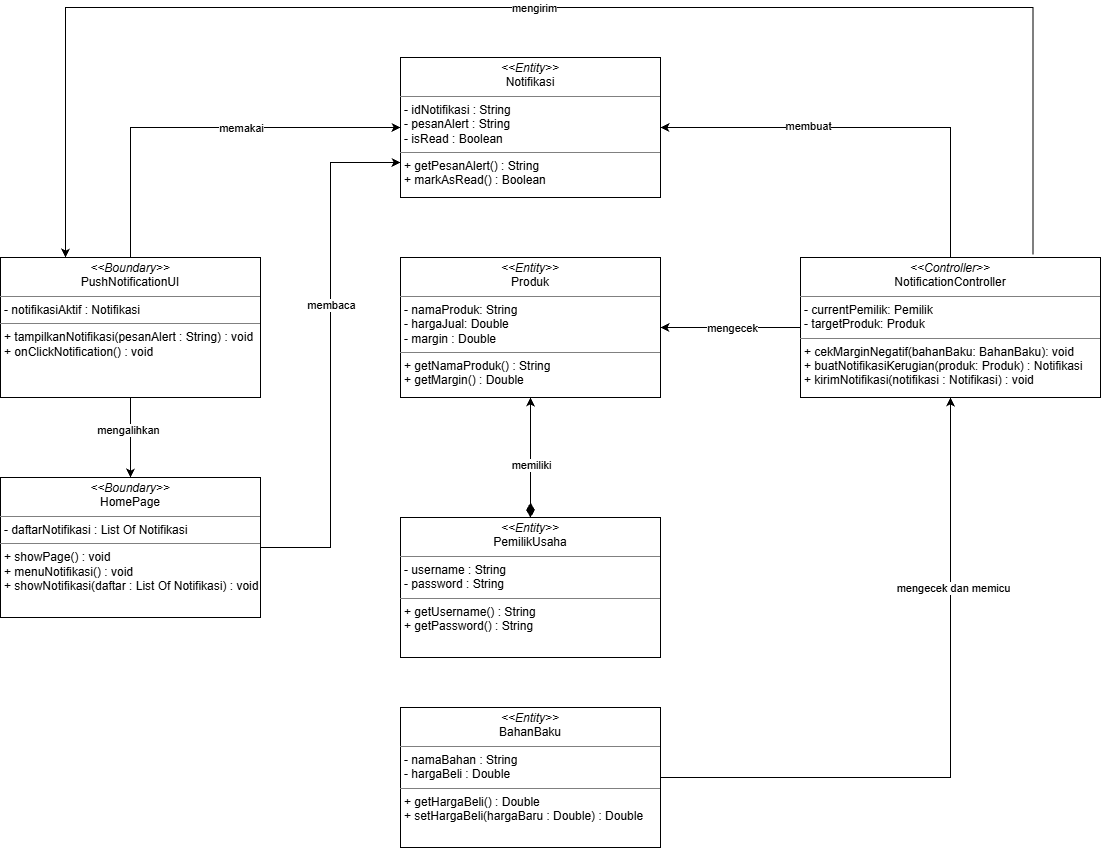

The diagram above was exported from draw.io. Its source (the exported page's mxGraphModel, read from the mxfile embedded in the PNG):
<mxGraphModel dx="1528" dy="1711" grid="1" gridSize="10" guides="1" tooltips="1" connect="1" arrows="1" fold="1" page="1" pageScale="1" pageWidth="827" pageHeight="1169" math="0" shadow="0">
  <root>
    <mxCell id="0" />
    <mxCell id="1" parent="0" />
    <mxCell id="rBlsrGElZb0NkMFpBDoq-13" edge="1" parent="1" source="rBlsrGElZb0NkMFpBDoq-1" style="edgeStyle=orthogonalEdgeStyle;rounded=0;orthogonalLoop=1;jettySize=auto;html=1;entryX=0.5;entryY=0;entryDx=0;entryDy=0;" target="rBlsrGElZb0NkMFpBDoq-5">
      <mxGeometry relative="1" as="geometry" />
    </mxCell>
    <mxCell id="rBlsrGElZb0NkMFpBDoq-21" connectable="0" parent="rBlsrGElZb0NkMFpBDoq-13" style="edgeLabel;html=1;align=center;verticalAlign=middle;resizable=0;points=[];" value="mengalihkan" vertex="1">
      <mxGeometry relative="1" x="-0.201" y="-3" as="geometry">
        <mxPoint as="offset" />
      </mxGeometry>
    </mxCell>
    <mxCell id="rBlsrGElZb0NkMFpBDoq-1" parent="1" style="verticalAlign=top;align=left;overflow=fill;html=1;whiteSpace=wrap;" value="&lt;p style=&quot;margin:0px;margin-top:4px;text-align:center;&quot;&gt;&lt;i&gt;&amp;lt;&amp;lt;Boundary&amp;gt;&amp;gt;&lt;br&gt;&lt;/i&gt;PushNotificationUI&lt;/p&gt;&lt;hr size=&quot;1&quot; style=&quot;border-style:solid;&quot;&gt;&lt;p style=&quot;margin:0px;margin-left:4px;&quot;&gt;- notifikasiAktif : Notifikasi&lt;/p&gt;&lt;hr size=&quot;1&quot; style=&quot;border-style:solid;&quot;&gt;&lt;p style=&quot;margin:0px;margin-left:4px;&quot;&gt;+ tampilkanNotifikasi(pesanAlert : String) : void&lt;br&gt;+ onClickNotification() : void&lt;/p&gt;" vertex="1">
      <mxGeometry height="140" width="260" x="-50" y="120" as="geometry" />
    </mxCell>
    <mxCell id="rBlsrGElZb0NkMFpBDoq-12" edge="1" parent="1" source="rBlsrGElZb0NkMFpBDoq-2" style="edgeStyle=orthogonalEdgeStyle;rounded=0;orthogonalLoop=1;jettySize=auto;html=1;entryX=0.5;entryY=0;entryDx=0;entryDy=0;startArrow=classic;startFill=1;endArrow=none;endFill=0;" target="rBlsrGElZb0NkMFpBDoq-3">
      <mxGeometry relative="1" as="geometry" />
    </mxCell>
    <mxCell id="rBlsrGElZb0NkMFpBDoq-24" connectable="0" parent="rBlsrGElZb0NkMFpBDoq-12" style="edgeLabel;html=1;align=center;verticalAlign=middle;resizable=0;points=[];" value="membuat" vertex="1">
      <mxGeometry relative="1" x="-0.3012" y="2" as="geometry">
        <mxPoint as="offset" />
      </mxGeometry>
    </mxCell>
    <mxCell id="rBlsrGElZb0NkMFpBDoq-2" parent="1" style="verticalAlign=top;align=left;overflow=fill;html=1;whiteSpace=wrap;" value="&lt;p style=&quot;margin:0px;margin-top:4px;text-align:center;&quot;&gt;&lt;i&gt;&amp;lt;&amp;lt;Entity&amp;gt;&amp;gt;&lt;br&gt;&lt;/i&gt;Notifikasi&lt;/p&gt;&lt;hr size=&quot;1&quot; style=&quot;border-style:solid;&quot;&gt;&lt;p style=&quot;margin:0px;margin-left:4px;&quot;&gt;- idNotifikasi : String&lt;/p&gt;&lt;p style=&quot;margin:0px;margin-left:4px;&quot;&gt;- pesanAlert : String&lt;br&gt;- isRead : Boolean&lt;/p&gt;&lt;hr size=&quot;1&quot; style=&quot;border-style:solid;&quot;&gt;&lt;p style=&quot;margin:0px;margin-left:4px;&quot;&gt;+ getPesanAlert() : String&lt;br&gt;+ markAsRead() : Boolean&lt;/p&gt;" vertex="1">
      <mxGeometry height="140" width="260" x="350" y="-80" as="geometry" />
    </mxCell>
    <mxCell id="rBlsrGElZb0NkMFpBDoq-15" edge="1" parent="1" source="rBlsrGElZb0NkMFpBDoq-3" style="edgeStyle=orthogonalEdgeStyle;rounded=0;orthogonalLoop=1;jettySize=auto;html=1;entryX=1;entryY=0.5;entryDx=0;entryDy=0;" target="rBlsrGElZb0NkMFpBDoq-6">
      <mxGeometry relative="1" as="geometry" />
    </mxCell>
    <mxCell id="rBlsrGElZb0NkMFpBDoq-27" connectable="0" parent="rBlsrGElZb0NkMFpBDoq-15" style="edgeLabel;html=1;align=center;verticalAlign=middle;resizable=0;points=[];" value="mengecek" vertex="1">
      <mxGeometry relative="1" x="-0.0101" y="2" as="geometry">
        <mxPoint y="-2" as="offset" />
      </mxGeometry>
    </mxCell>
    <mxCell id="rBlsrGElZb0NkMFpBDoq-3" parent="1" style="verticalAlign=top;align=left;overflow=fill;html=1;whiteSpace=wrap;" value="&lt;p style=&quot;margin:0px;margin-top:4px;text-align:center;&quot;&gt;&lt;i&gt;&amp;lt;&amp;lt;Controller&amp;gt;&amp;gt;&lt;br&gt;&lt;/i&gt;NotificationController&lt;/p&gt;&lt;hr size=&quot;1&quot; style=&quot;border-style:solid;&quot;&gt;&lt;p style=&quot;margin:0px;margin-left:4px;&quot;&gt;- currentPemilik: Pemilik&lt;/p&gt;&lt;p style=&quot;margin:0px;margin-left:4px;&quot;&gt;- targetProduk: Produk&lt;br&gt;&lt;/p&gt;&lt;hr size=&quot;1&quot; style=&quot;border-style:solid;&quot;&gt;&lt;p style=&quot;margin:0px;margin-left:4px;&quot;&gt;+ cekMarginNegatif(bahanBaku: BahanBaku): void&lt;/p&gt;&lt;p style=&quot;margin:0px;margin-left:4px;&quot;&gt;+ buatNotifikasiKerugian(produk: Produk) : Notifikasi&lt;br&gt;+ kirimNotifikasi(notifikasi : Notifikasi) : void&lt;/p&gt;" vertex="1">
      <mxGeometry height="140" width="300" x="750" y="120" as="geometry" />
    </mxCell>
    <mxCell id="rBlsrGElZb0NkMFpBDoq-14" edge="1" parent="1" source="rBlsrGElZb0NkMFpBDoq-5" style="edgeStyle=orthogonalEdgeStyle;rounded=0;orthogonalLoop=1;jettySize=auto;html=1;entryX=0;entryY=0.75;entryDx=0;entryDy=0;" target="rBlsrGElZb0NkMFpBDoq-2">
      <mxGeometry relative="1" x="-0.379" as="geometry" />
    </mxCell>
    <mxCell id="rBlsrGElZb0NkMFpBDoq-20" connectable="0" parent="rBlsrGElZb0NkMFpBDoq-14" style="edgeLabel;html=1;align=center;verticalAlign=middle;resizable=0;points=[];" value="membaca" vertex="1">
      <mxGeometry relative="1" x="0.1925" as="geometry">
        <mxPoint as="offset" />
      </mxGeometry>
    </mxCell>
    <mxCell id="rBlsrGElZb0NkMFpBDoq-5" parent="1" style="verticalAlign=top;align=left;overflow=fill;html=1;whiteSpace=wrap;" value="&lt;p style=&quot;margin:0px;margin-top:4px;text-align:center;&quot;&gt;&lt;i&gt;&amp;lt;&amp;lt;Boundary&amp;gt;&amp;gt;&lt;br&gt;&lt;/i&gt;HomePage&lt;/p&gt;&lt;hr size=&quot;1&quot; style=&quot;border-style:solid;&quot;&gt;&lt;p style=&quot;margin:0px;margin-left:4px;&quot;&gt;- daftarNotifikasi : List Of Notifikasi&lt;/p&gt;&lt;hr size=&quot;1&quot; style=&quot;border-style:solid;&quot;&gt;&lt;p style=&quot;margin:0px;margin-left:4px;&quot;&gt;+ showPage() : void&lt;br&gt;+ menuNotifikasi() : void&lt;/p&gt;&lt;p style=&quot;margin:0px;margin-left:4px;&quot;&gt;+ showNotifikasi(daftar : List Of Notifikasi) : void&lt;/p&gt;" vertex="1">
      <mxGeometry height="140" width="260" x="-50" y="340" as="geometry" />
    </mxCell>
    <mxCell id="rBlsrGElZb0NkMFpBDoq-6" parent="1" style="verticalAlign=top;align=left;overflow=fill;html=1;whiteSpace=wrap;" value="&lt;p style=&quot;margin:0px;margin-top:4px;text-align:center;&quot;&gt;&lt;i&gt;&amp;lt;&amp;lt;Entity&amp;gt;&amp;gt;&lt;br&gt;&lt;/i&gt;Produk&lt;/p&gt;&lt;hr size=&quot;1&quot; style=&quot;border-style:solid;&quot;&gt;&lt;p style=&quot;margin:0px;margin-left:4px;&quot;&gt;- namaProduk: String&lt;/p&gt;&lt;p style=&quot;margin:0px;margin-left:4px;&quot;&gt;- hargaJual: Double&lt;br&gt;- margin : Double&lt;/p&gt;&lt;hr size=&quot;1&quot; style=&quot;border-style:solid;&quot;&gt;&lt;p style=&quot;margin:0px;margin-left:4px;&quot;&gt;+ getNamaProduk() : String&lt;br&gt;+ getMargin() : Double&lt;/p&gt;" vertex="1">
      <mxGeometry height="140" width="260" x="350" y="120" as="geometry" />
    </mxCell>
    <mxCell id="rBlsrGElZb0NkMFpBDoq-17" edge="1" parent="1" source="rBlsrGElZb0NkMFpBDoq-7" style="edgeStyle=orthogonalEdgeStyle;rounded=0;orthogonalLoop=1;jettySize=auto;html=1;entryX=0.5;entryY=1;entryDx=0;entryDy=0;startArrow=diamondThin;startFill=1;startSize=12;" target="rBlsrGElZb0NkMFpBDoq-6">
      <mxGeometry relative="1" as="geometry" />
    </mxCell>
    <mxCell id="rBlsrGElZb0NkMFpBDoq-26" connectable="0" parent="rBlsrGElZb0NkMFpBDoq-17" style="edgeLabel;html=1;align=center;verticalAlign=middle;resizable=0;points=[];" value="memiliki" vertex="1">
      <mxGeometry relative="1" x="-0.1219" as="geometry">
        <mxPoint as="offset" />
      </mxGeometry>
    </mxCell>
    <mxCell id="rBlsrGElZb0NkMFpBDoq-7" parent="1" style="verticalAlign=top;align=left;overflow=fill;html=1;whiteSpace=wrap;" value="&lt;p style=&quot;margin:0px;margin-top:4px;text-align:center;&quot;&gt;&lt;i&gt;&amp;lt;&amp;lt;Entity&amp;gt;&amp;gt;&lt;br&gt;&lt;/i&gt;PemilikUsaha&lt;/p&gt;&lt;hr size=&quot;1&quot; style=&quot;border-style:solid;&quot;&gt;&lt;p style=&quot;margin:0px;margin-left:4px;&quot;&gt;- username : String&lt;br&gt;- password : String&lt;/p&gt;&lt;hr size=&quot;1&quot; style=&quot;border-style:solid;&quot;&gt;&lt;p style=&quot;margin:0px;margin-left:4px;&quot;&gt;+ getUsername() : String&lt;br&gt;+ getPassword() : String&lt;/p&gt;" vertex="1">
      <mxGeometry height="140" width="260" x="350" y="380" as="geometry" />
    </mxCell>
    <mxCell id="rBlsrGElZb0NkMFpBDoq-18" edge="1" parent="1" source="rBlsrGElZb0NkMFpBDoq-8" style="edgeStyle=orthogonalEdgeStyle;rounded=0;orthogonalLoop=1;jettySize=auto;html=1;entryX=0.5;entryY=1;entryDx=0;entryDy=0;" target="rBlsrGElZb0NkMFpBDoq-3">
      <mxGeometry relative="1" as="geometry" />
    </mxCell>
    <mxCell id="rBlsrGElZb0NkMFpBDoq-25" connectable="0" parent="rBlsrGElZb0NkMFpBDoq-18" style="edgeLabel;html=1;align=center;verticalAlign=middle;resizable=0;points=[];" value="mengecek dan memicu" vertex="1">
      <mxGeometry relative="1" x="0.4338" y="-2" as="geometry">
        <mxPoint as="offset" />
      </mxGeometry>
    </mxCell>
    <mxCell id="rBlsrGElZb0NkMFpBDoq-8" parent="1" style="verticalAlign=top;align=left;overflow=fill;html=1;whiteSpace=wrap;" value="&lt;p style=&quot;margin:0px;margin-top:4px;text-align:center;&quot;&gt;&lt;i&gt;&amp;lt;&amp;lt;Entity&amp;gt;&amp;gt;&lt;br&gt;&lt;/i&gt;BahanBaku&lt;/p&gt;&lt;hr size=&quot;1&quot; style=&quot;border-style:solid;&quot;&gt;&lt;p style=&quot;margin:0px;margin-left:4px;&quot;&gt;- namaBahan : String&lt;br&gt;- hargaBeli : Double&lt;/p&gt;&lt;hr size=&quot;1&quot; style=&quot;border-style:solid;&quot;&gt;&lt;p style=&quot;margin:0px;margin-left:4px;&quot;&gt;+ getHargaBeli() : Double&lt;br&gt;+ setHargaBeli(hargaBaru : Double) : Double&lt;/p&gt;" vertex="1">
      <mxGeometry height="140" width="260" x="350" y="570" as="geometry" />
    </mxCell>
    <mxCell id="rBlsrGElZb0NkMFpBDoq-9" edge="1" parent="1" source="rBlsrGElZb0NkMFpBDoq-1" style="endArrow=classic;html=1;rounded=0;entryX=0;entryY=0.5;entryDx=0;entryDy=0;exitX=0.5;exitY=0;exitDx=0;exitDy=0;" target="rBlsrGElZb0NkMFpBDoq-2" value="">
      <mxGeometry height="50" relative="1" width="50" as="geometry">
        <Array as="points">
          <mxPoint x="80" y="-10" />
        </Array>
        <mxPoint x="200" y="170" as="sourcePoint" />
        <mxPoint x="250" y="120" as="targetPoint" />
      </mxGeometry>
    </mxCell>
    <mxCell id="rBlsrGElZb0NkMFpBDoq-19" connectable="0" parent="rBlsrGElZb0NkMFpBDoq-9" style="edgeLabel;html=1;align=center;verticalAlign=middle;resizable=0;points=[];" value="memakai" vertex="1">
      <mxGeometry relative="1" x="0.1994" y="-2" as="geometry">
        <mxPoint y="-2" as="offset" />
      </mxGeometry>
    </mxCell>
    <mxCell id="rBlsrGElZb0NkMFpBDoq-22" edge="1" parent="1" source="rBlsrGElZb0NkMFpBDoq-3" style="endArrow=classic;html=1;rounded=0;exitX=0.775;exitY=-0.022;exitDx=0;exitDy=0;exitPerimeter=0;entryX=0.25;entryY=0;entryDx=0;entryDy=0;" target="rBlsrGElZb0NkMFpBDoq-1" value="">
      <mxGeometry height="50" relative="1" width="50" x="-0.1459" as="geometry">
        <Array as="points">
          <mxPoint x="982.5" y="-130" />
          <mxPoint x="470" y="-130" />
          <mxPoint x="15" y="-130" />
        </Array>
        <mxPoint x="650" y="220" as="sourcePoint" />
        <mxPoint x="700" y="170" as="targetPoint" />
      </mxGeometry>
    </mxCell>
    <mxCell id="rBlsrGElZb0NkMFpBDoq-23" connectable="0" parent="rBlsrGElZb0NkMFpBDoq-22" style="edgeLabel;html=1;align=center;verticalAlign=middle;resizable=0;points=[];" value="mengirim" vertex="1">
      <mxGeometry relative="1" x="0.0194" y="2" as="geometry">
        <mxPoint y="-2" as="offset" />
      </mxGeometry>
    </mxCell>
  </root>
</mxGraphModel>